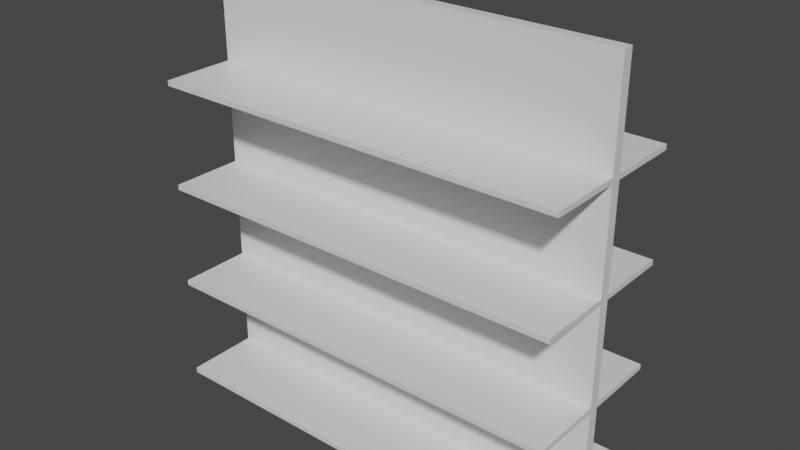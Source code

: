 # Source: betterdoubleshelf.blend  (saved by Blender 2.92.15; exported with 4.5.12 LTS)
import bpy
from mathutils import Matrix  # noqa: F401  (used for matrix-valued properties, if any)

bpy.ops.wm.read_factory_settings(use_empty=True)
scene = bpy.context.scene
scene.name = 'Scene'

# ---- collections
col_collection = bpy.data.collections.new('Collection'); scene.collection.children.link(col_collection)

# ---- materials (node trees are filled in below, after node groups)
mat_material_003 = bpy.data.materials.new('Material.003')
mat_material_003.alpha_threshold = 0.0
mat_material_003.use_transparent_shadow = False
mat_material_003.line_color = (0.0, 0.0, 0.0, 1.0)
mat_material_002 = bpy.data.materials.new('Material.002')
mat_material_002.alpha_threshold = 0.0
mat_material_002.use_transparent_shadow = False
mat_material_002.line_color = (0.0, 0.0, 0.0, 1.0)
mat_material = bpy.data.materials.new('Material')
mat_material.alpha_threshold = 0.0
mat_material.use_transparent_shadow = False
mat_material.line_color = (0.0, 0.0, 0.0, 1.0)
mat_material_001 = bpy.data.materials.new('Material.001')
mat_material_001.alpha_threshold = 0.0
mat_material_001.use_transparent_shadow = False
mat_material_001.line_color = (0.0, 0.0, 0.0, 1.0)

# ---- material node trees
mat_material_003.use_nodes = True; mat_material_003.node_tree.nodes.clear()
_N = mat_material_003.node_tree.nodes; _L = mat_material_003.node_tree.links
n0 = _N.new('ShaderNodeOutputMaterial'); n0.name = 'Material Output'; n0.location = (300, 300)
n1 = _N.new('ShaderNodeBsdfPrincipled'); n1.name = 'Principled BSDF'; n1.location = (10, 300)
n1.distribution = 'GGX'
n1.subsurface_method = 'BURLEY'
n1.inputs[2].default_value = 0.4
n1.inputs[3].default_value = 1.45
n1.inputs[27].default_value = (0.0, 0.0, 0.0, 1.0)
n1.inputs[28].default_value = 1.0
_L.new(n1.outputs[0], n0.inputs[0])
n0.is_active_output = True
mat_material_002.use_nodes = True; mat_material_002.node_tree.nodes.clear()
_N = mat_material_002.node_tree.nodes; _L = mat_material_002.node_tree.links
n0 = _N.new('ShaderNodeOutputMaterial'); n0.name = 'Material Output'; n0.location = (300, 300)
n1 = _N.new('ShaderNodeBsdfPrincipled'); n1.name = 'Principled BSDF'; n1.location = (10, 300)
n1.distribution = 'GGX'
n1.subsurface_method = 'BURLEY'
n1.inputs[2].default_value = 0.4
n1.inputs[3].default_value = 1.45
n1.inputs[27].default_value = (0.0, 0.0, 0.0, 1.0)
n1.inputs[28].default_value = 1.0
_L.new(n1.outputs[0], n0.inputs[0])
n0.is_active_output = True
mat_material.use_nodes = True; mat_material.node_tree.nodes.clear()
_N = mat_material.node_tree.nodes; _L = mat_material.node_tree.links
n0 = _N.new('ShaderNodeOutputMaterial'); n0.name = 'Material Output'; n0.location = (300, 300)
n1 = _N.new('ShaderNodeBsdfPrincipled'); n1.name = 'Principled BSDF'; n1.location = (10, 300)
n1.distribution = 'GGX'
n1.subsurface_method = 'BURLEY'
n1.inputs[2].default_value = 0.4
n1.inputs[3].default_value = 1.45
n1.inputs[27].default_value = (0.0, 0.0, 0.0, 1.0)
n1.inputs[28].default_value = 1.0
_L.new(n1.outputs[0], n0.inputs[0])
n0.is_active_output = True
mat_material_001.use_nodes = True; mat_material_001.node_tree.nodes.clear()
_N = mat_material_001.node_tree.nodes; _L = mat_material_001.node_tree.links
n0 = _N.new('ShaderNodeOutputMaterial'); n0.name = 'Material Output'; n0.location = (300, 300)
n1 = _N.new('ShaderNodeBsdfPrincipled'); n1.name = 'Principled BSDF'; n1.location = (10, 300)
n1.distribution = 'GGX'
n1.subsurface_method = 'BURLEY'
n1.inputs[2].default_value = 0.4
n1.inputs[3].default_value = 1.45
n1.inputs[27].default_value = (0.0, 0.0, 0.0, 1.0)
n1.inputs[28].default_value = 1.0
_L.new(n1.outputs[0], n0.inputs[0])
n0.is_active_output = True

# ---- world
world_world = bpy.data.worlds.new('World'); scene.world = world_world
world_world.use_nodes = True; world_world.node_tree.nodes.clear()
_N = world_world.node_tree.nodes; _L = world_world.node_tree.links
n0 = _N.new('ShaderNodeOutputWorld'); n0.name = 'World Output'; n0.location = (300, 300)
n1 = _N.new('ShaderNodeBackground'); n1.name = 'Background'; n1.location = (10, 300)
n1.inputs[0].default_value = (0.05088, 0.05088, 0.05088, 1.0)
_L.new(n1.outputs[0], n0.inputs[0])
n0.is_active_output = True
world_world.color = (0.05088, 0.05088, 0.05088)
world_world.use_sun_shadow = False
world_world.sun_shadow_jitter_overblur = 0.0

# ---- meshes
me_cube_002 = bpy.data.meshes.new('Cube.002')
me_cube_002.from_pydata([(1.0, 1.0, 1.0), (1.0, 1.0, -1.0), (1.0, -0.5, -1.0), (-1.0, 1.0, 1.0), (-1.0, 1.0, -1.0), (-1.0, -0.5, -1.0), (1.0, 1.0, -1.0), (1.0, 1.0, -3.0), (1.0, -0.5, -3.0), (-1.0, 1.0, -1.0), (-1.0, 1.0, -3.0), (-1.0, -0.5, -3.0), (1.0, 1.0, 5.0), (1.0, 1.0, 3.0), (1.0, -0.5, 3.0), (-1.0, 1.0, 5.0), (-1.0, 1.0, 3.0), (-1.0, -0.5, 3.0), (1.0, 1.0, 3.0), (1.0, 1.0, 1.0), (1.0, -0.5, 1.0), (-1.0, 1.0, 3.0), (-1.0, 1.0, 1.0), (-1.0, -0.5, 1.0), (-1.0, 1.0, 1.0), (-1.0, 1.0, -1.0), (-1.0, 2.5, -1.0), (1.0, 1.0, 1.0), (1.0, 1.0, -1.0), (1.0, 2.5, -1.0), (-1.0, 1.0, -1.0), (-1.0, 1.0, -3.0), (-1.0, 2.5, -3.0), (1.0, 1.0, -1.0), (1.0, 1.0, -3.0), (1.0, 2.5, -3.0), (-1.0, 1.0, 5.0), (-1.0, 1.0, 3.0), (-1.0, 2.5, 3.0), (1.0, 1.0, 5.0), (1.0, 1.0, 3.0), (1.0, 2.5, 3.0), (-1.0, 1.0, 3.0), (-1.0, 1.0, 1.0), (-1.0, 2.5, 1.0), (1.0, 1.0, 3.0), (1.0, 1.0, 1.0), (1.0, 2.5, 1.0)], [], [(4, 1, 2, 5), (4, 3, 0, 1), (10, 7, 8, 11), (10, 9, 6, 7), (16, 13, 14, 17), (16, 15, 12, 13), (22, 19, 20, 23), (22, 21, 18, 19), (28, 25, 26, 29), (28, 27, 24, 25), (34, 31, 32, 35), (34, 33, 30, 31), (40, 37, 38, 41), (40, 39, 36, 37), (46, 43, 44, 47), (46, 45, 42, 43)])
me_cube_002.polygons.foreach_set('material_index', [0, 0, 1, 1, 2, 2, 3, 3, 0, 0, 1, 1, 2, 2, 3, 3])
_uv = me_cube_002.uv_layers.new(name='UVMap')
_uv.uv.foreach_set('vector', [0.125, 0.5, 0.375, 0.5, 0.375, 0.6875, 0.125, 0.6875, 0.375, 0.25, 0.625, 0.25, 0.625, 0.5, 0.375, 0.5, 0.125, 0.5, 0.375, 0.5, 0.375, 0.6875, 0.125, 0.6875, 0.375, 0.25, 0.625, 0.25, 0.625, 0.5, 0.375, 0.5, 0.125, 0.5, 0.375, 0.5, 0.375, 0.6875, 0.125, 0.6875, 0.375, 0.25, 0.625, 0.25, 0.625, 0.5, 0.375, 0.5, 0.125, 0.5, 0.375, 0.5, 0.375, 0.6875, 0.125, 0.6875, 0.375, 0.25, 0.625, 0.25, 0.625, 0.5, 0.375, 0.5, 0.125, 0.5, 0.375, 0.5, 0.375, 0.6875, 0.125, 0.6875, 0.375, 0.25, 0.625, 0.25, 0.625, 0.5, 0.375, 0.5, 0.125, 0.5, 0.375, 0.5, 0.375, 0.6875, 0.125, 0.6875, 0.375, 0.25, 0.625, 0.25, 0.625, 0.5, 0.375, 0.5, 0.125, 0.5, 0.375, 0.5, 0.375, 0.6875, 0.125, 0.6875, 0.375, 0.25, 0.625, 0.25, 0.625, 0.5, 0.375, 0.5, 0.125, 0.5, 0.375, 0.5, 0.375, 0.6875, 0.125, 0.6875, 0.375, 0.25, 0.625, 0.25, 0.625, 0.5, 0.375, 0.5])
me_cube_002.materials.append(mat_material_003)
me_cube_002.materials.append(mat_material_002)
me_cube_002.materials.append(mat_material)
me_cube_002.materials.append(mat_material_001)
me_cube_002.use_remesh_preserve_volume = False
me_cube_002.use_remesh_preserve_attributes = False
me_cube_002.use_mirror_vertex_groups = False
me_cube_002.update()

# ---- objects
ob_cube_001 = bpy.data.objects.new('Cube.001', me_cube_002)

# ---- transforms, parenting, visibility, modifiers, constraints
ob_cube_001.location = (4.0, 0.5, 3.0)
ob_cube_001.scale = (4.0, 1.0, 1.0)
ob_cube_001.lock_rotations_4d = False
ob_cube_001.empty_display_type = 'ARROWS'
ob_cube_001.lineart.crease_threshold = 0.0
_m = ob_cube_001.modifiers.new('Solidify', 'SOLIDIFY')
_m.thickness = 0.1
_m.use_even_offset = True

# ---- collection membership
col_collection.objects.link(ob_cube_001)

# ---- scene / render settings (as saved in the file)
scene.frame_start = 1; scene.frame_end = 250; scene.frame_set(1)
scene.render.engine = 'BLENDER_EEVEE_NEXT'
scene.cycles.use_denoising = False
scene.cycles.samples = 128
scene.cycles.sampling_pattern = 'TABULATED_SOBOL'
scene.cycles.use_adaptive_sampling = False
scene.cycles.use_light_tree = False
scene.view_settings.view_transform = 'Filmic'
bpy.context.view_layer.update()

# ---- added for rendering (the .blend has no active camera and no usable light): camera, sun
cam_auto = bpy.data.cameras.new('AutoCamera')
cam_auto.lens = 50.0
cam_auto.sensor_width = 36.0
cam_auto.clip_end = 1000.0
ob_auto_camera = bpy.data.objects.new('AutoCamera', cam_auto)
scene.collection.objects.link(ob_auto_camera)
ob_auto_camera.location = (14.8295, -11.4954, 12.6636)
ob_auto_camera.rotation_euler = (1.09748, -7.21219e-08, 0.694738)
scene.camera = ob_auto_camera
light_auto_sun = bpy.data.lights.new('AutoSun', 'SUN')
light_auto_sun.energy = 3.0
light_auto_sun.angle = 0.0523599
ob_auto_sun = bpy.data.objects.new('AutoSun', light_auto_sun)
scene.collection.objects.link(ob_auto_sun)
ob_auto_sun.rotation_euler = (0.872665, 0.174533, 0.523599)
bpy.context.view_layer.update()
